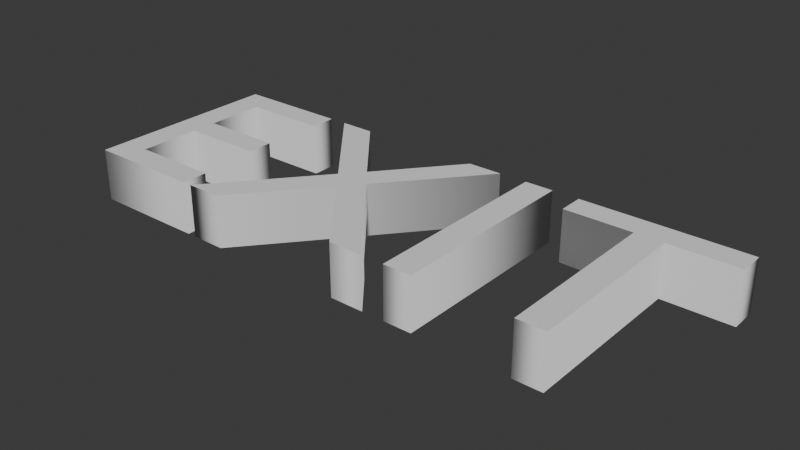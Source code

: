 # Source: door.blend  (saved by Blender 4.2.66; exported with 4.5.12 LTS)
import bpy
from mathutils import Matrix  # noqa: F401  (used for matrix-valued properties, if any)

bpy.ops.wm.read_factory_settings(use_empty=True)
scene = bpy.context.scene
scene.name = 'Scene'

# ---- collections
col_collection = bpy.data.collections.new('Collection'); scene.collection.children.link(col_collection)

# ---- world
world_world = bpy.data.worlds.new('World'); scene.world = world_world
world_world.use_nodes = True; world_world.node_tree.nodes.clear()
_N = world_world.node_tree.nodes; _L = world_world.node_tree.links
n0 = _N.new('ShaderNodeOutputWorld'); n0.name = 'World Output'; n0.location = (300, 300)
n1 = _N.new('ShaderNodeBackground'); n1.name = 'Background'; n1.location = (10, 300)
n1.inputs[0].default_value = (0.05088, 0.05088, 0.05088, 1.0)
_L.new(n1.outputs[0], n0.inputs[0])
n0.is_active_output = True
world_world.color = (0.05088, 0.05088, 0.05088)
world_world.sun_shadow_jitter_overblur = 0.0

# ---- curves / text
txt_text = bpy.data.curves.new('Text', 'FONT')
txt_text.dimensions = '2D'
txt_text.body = 'EXIT'
txt_text.extrude = 0.09
txt_text.align_x = 'CENTER'
txt_text.align_y = 'CENTER'

# ---- objects
ob_text = bpy.data.objects.new('Text', txt_text)

# ---- transforms, parenting, visibility, modifiers, constraints
ob_text.location = (0.0, 0.0, 0.0)

# ---- collection membership
col_collection.objects.link(ob_text)

# ---- scene / render settings (as saved in the file)
scene.frame_start = 1; scene.frame_end = 250; scene.frame_set(11)
scene.render.engine = 'BLENDER_EEVEE_NEXT'
bpy.context.view_layer.update()

# ---- added for rendering (the .blend has no active camera and no usable light): camera, sun
cam_auto = bpy.data.cameras.new('AutoCamera')
cam_auto.lens = 50.0
cam_auto.sensor_width = 36.0
cam_auto.clip_end = 1000.0
ob_auto_camera = bpy.data.objects.new('AutoCamera', cam_auto)
scene.collection.objects.link(ob_auto_camera)
ob_auto_camera.location = (1.95783, -2.27359, 1.54306)
ob_auto_camera.rotation_euler = (1.09748, -7.21219e-08, 0.694738)
scene.camera = ob_auto_camera
light_auto_sun = bpy.data.lights.new('AutoSun', 'SUN')
light_auto_sun.energy = 3.0
light_auto_sun.angle = 0.0523599
ob_auto_sun = bpy.data.objects.new('AutoSun', light_auto_sun)
scene.collection.objects.link(ob_auto_sun)
ob_auto_sun.rotation_euler = (0.872665, 0.174533, 0.523599)
bpy.context.view_layer.update()
